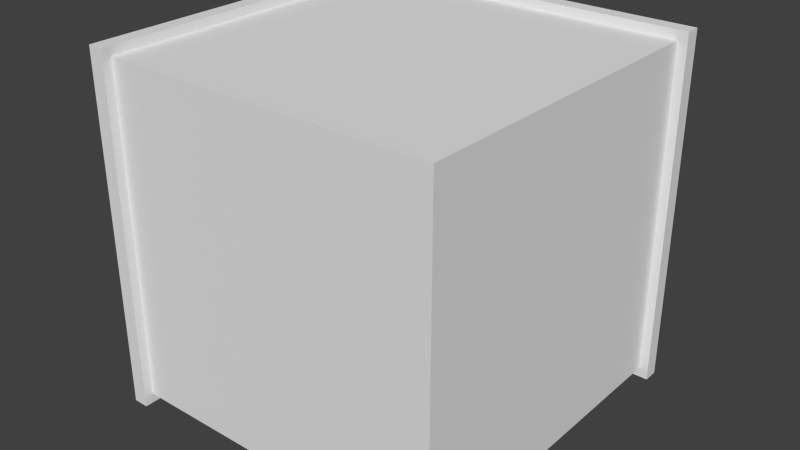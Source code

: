 # Source: ventsL.blend  (saved by Blender 2.76.0; exported with 4.5.12 LTS)
import bpy
from mathutils import Matrix  # noqa: F401  (used for matrix-valued properties, if any)

bpy.ops.wm.read_factory_settings(use_empty=True)
scene = bpy.context.scene
scene.name = 'Scene'

# ---- collections
col_collection_1 = bpy.data.collections.new('Collection 1'); scene.collection.children.link(col_collection_1)

# ---- materials (node trees are filled in below, after node groups)
mat_material = bpy.data.materials.new('Material')
mat_material.alpha_threshold = 0.0
mat_material.use_transparent_shadow = False
mat_material.roughness = 0.5
mat_material.line_color = (0.0, 0.0, 0.0, 1.0)

# ---- material node trees

# ---- world
world_world = bpy.data.worlds.new('World'); scene.world = world_world
world_world.color = (0.05088, 0.05088, 0.05088)
world_world.use_sun_shadow = False
world_world.sun_shadow_jitter_overblur = 0.0
world_world.cycles.sampling_method = 'MANUAL'
world_world.cycles.sample_map_resolution = 256

# ---- meshes
me_cube = bpy.data.meshes.new('Cube')
me_cube.from_pydata([(0.9421, -0.9424, -0.9421), (-0.9421, 1.0, -0.9421), (0.9421, -0.9424, 0.9421), (-0.9421, 1.0, 0.9421), (0.9421, 1.087, -0.9421), (-0.9421, 1.087, -0.9421), (0.9421, 1.087, 0.9421), (-0.9421, 1.087, 0.9421), (1.056, 0.9976, -1.056), (-0.9979, 0.9976, -1.056), (1.056, 0.9976, 1.056), (1.056, 1.089, -1.056), (-1.056, 1.089, -1.056), (1.056, 1.089, 1.056), (-1.056, 1.089, 1.056), (-1.001, 0.9999, -1.0), (0.9993, 0.9999, -1.0), (0.9993, -1.0, -1.0), (-1.001, -1.0, -1.0), (-1.001, 0.9999, 1.0), (0.9993, 0.9999, 1.0), (0.9993, -1.0, 1.0), (-1.001, -1.0, 1.0), (-1.001, 0.942, -0.9421), (-1.001, 0.942, 0.9421), (-1.001, -0.9422, 0.9421), (-1.087, 0.942, -0.9421), (-1.087, -0.9422, -0.9421), (-1.087, 0.942, 0.9421), (-1.087, -0.9422, 0.9421), (-0.9983, -1.056, -1.056), (-0.9983, 0.9973, 1.056), (-0.9983, -1.056, 1.056), (-1.09, 1.056, -1.056), (-1.09, -1.056, -1.056), (-1.09, 1.056, 1.056), (-1.09, -1.056, 1.056)], [], [(3, 1, 5, 7), (7, 5, 12, 14), (4, 6, 13, 11), (7, 14, 13, 6), (10, 8, 11, 13), (26, 27, 0, 4, 5), (15, 16, 17, 18), (19, 22, 21, 20), (17, 21, 22, 18), (5, 4, 11, 12), (26, 28, 35, 33), (29, 27, 34, 36), (9, 30, 34, 33, 12, 11, 8), (23, 24, 28, 26), (19, 20, 10, 31), (30, 32, 36, 34), (22, 19, 31, 32), (18, 22, 32, 30), (16, 15, 9, 8), (20, 16, 8, 10), (14, 35, 36, 32, 31, 10, 13), (14, 12, 33, 35), (3, 24, 23, 1), (0, 27, 29, 25, 2), (3, 7, 6, 2, 25, 29, 28, 24), (15, 18, 30, 9), (27, 26, 33, 34), (29, 36, 35, 28), (2, 6, 4, 0), (17, 16, 20, 21)])
me_cube.materials.append(mat_material)
me_cube.use_remesh_preserve_volume = False
me_cube.use_remesh_preserve_attributes = False
me_cube.use_mirror_vertex_groups = False
me_cube.update()

# ---- objects
ob_cube = bpy.data.objects.new('Cube', me_cube)

# ---- transforms, parenting, visibility, modifiers, constraints
ob_cube.location = (0.0, 0.0, 0.0)
ob_cube.lock_rotations_4d = False
ob_cube.empty_display_type = 'ARROWS'
ob_cube.lineart.crease_threshold = 0.0

# ---- collection membership
col_collection_1.objects.link(ob_cube)

# ---- scene / render settings (as saved in the file)
scene.frame_start = 1; scene.frame_end = 250; scene.frame_set(1)
scene.render.engine = 'BLENDER_EEVEE_NEXT'
scene.render.resolution_percentage = 50
scene.render.dither_intensity = 0.0
scene.cycles.use_denoising = False
scene.cycles.samples = 10
scene.cycles.sampling_pattern = 'TABULATED_SOBOL'
scene.cycles.light_sampling_threshold = 0.0
scene.cycles.use_adaptive_sampling = False
scene.cycles.use_light_tree = False
scene.cycles.blur_glossy = 0.0
scene.cycles.pixel_filter_type = 'GAUSSIAN'
scene.cycles.sample_clamp_indirect = 0.0
scene.view_settings.view_transform = 'Standard'
bpy.context.view_layer.update()

# ---- added for rendering (the .blend has no active camera and no usable light): camera, sun
cam_auto = bpy.data.cameras.new('AutoCamera')
cam_auto.lens = 50.0
cam_auto.sensor_width = 36.0
cam_auto.clip_end = 1000.0
ob_auto_camera = bpy.data.objects.new('AutoCamera', cam_auto)
scene.collection.objects.link(ob_auto_camera)
ob_auto_camera.location = (3.40325, -4.08771, 2.73613)
ob_auto_camera.rotation_euler = (1.09748, -7.21219e-08, 0.694738)
scene.camera = ob_auto_camera
light_auto_sun = bpy.data.lights.new('AutoSun', 'SUN')
light_auto_sun.energy = 3.0
light_auto_sun.angle = 0.0523599
ob_auto_sun = bpy.data.objects.new('AutoSun', light_auto_sun)
scene.collection.objects.link(ob_auto_sun)
ob_auto_sun.rotation_euler = (0.872665, 0.174533, 0.523599)
bpy.context.view_layer.update()
